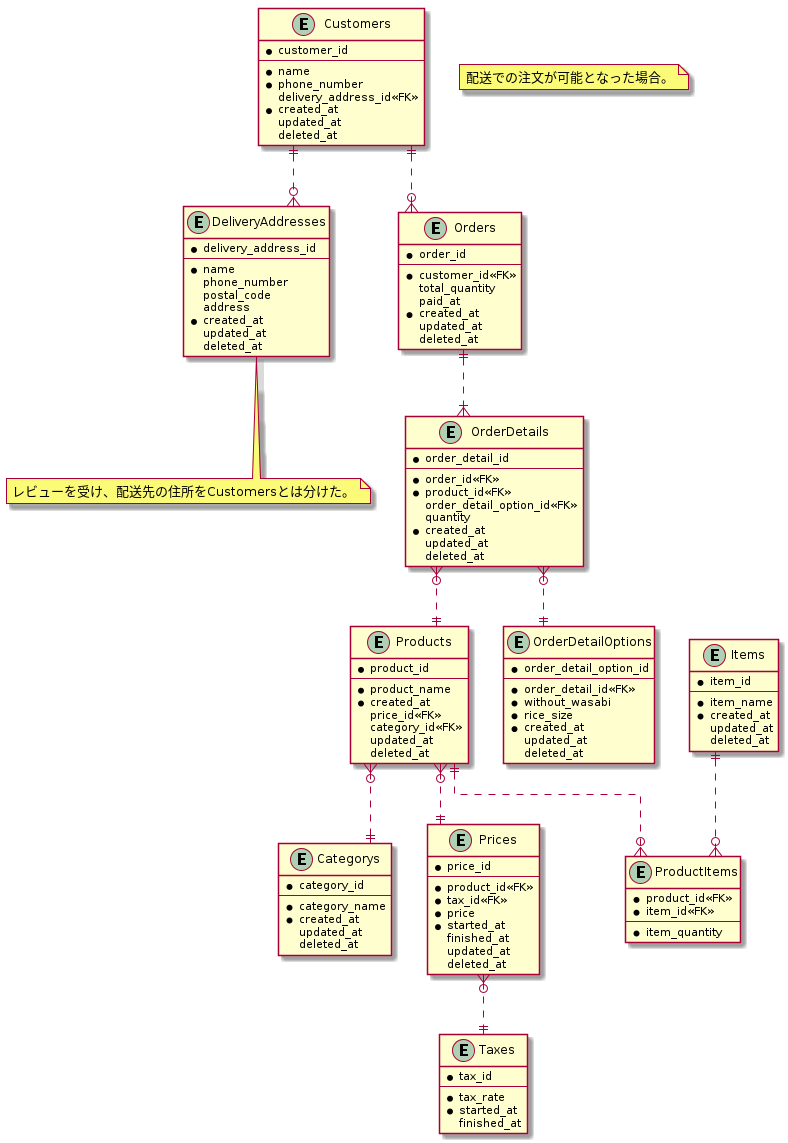

The diagram above was rendered by PlantUML. Its source (embedded in the PNG):
@startuml sushi_ordering_schema_03

skinparam {
   linetype ortho
}

entity "Customers" as Customers {
  * customer_id
  --
  * name
  * phone_number
    delivery_address_id<<FK>>
  * created_at
    updated_at
    deleted_at
}

entity "DeliveryAddresses" as DeliveryAddresses {
  * delivery_address_id
  --
  * name
    phone_number
    postal_code
    address
  * created_at
    updated_at
    deleted_at
}

note bottom of DeliveryAddresses
  レビューを受け、配送先の住所をCustomersとは分けた。
end note

entity "Products" as Products {
  * product_id
  --
  * product_name
  * created_at
    price_id<<FK>>
    category_id<<FK>>
    updated_at
    deleted_at
}

entity "Categorys" as Categorys {
  * category_id
  --
  * category_name
  * created_at
    updated_at
    deleted_at
}

entity "Prices" as Prices {
  * price_id
  --
  * product_id<<FK>>
  * tax_id<<FK>>
  * price
  * started_at
    finished_at
    updated_at
    deleted_at
}

entity "ProductItems" as ProductItems {
  * product_id<<FK>>
  * item_id<<FK>>
  --
  * item_quantity
}

entity "Items" as Items {
  * item_id
  --
  * item_name
  * created_at
    updated_at
    deleted_at
}

entity "Taxes" as Taxes {
  * tax_id
  --
  * tax_rate
  * started_at
    finished_at
}

entity "Orders" as Orders {
  * order_id
  --
  * customer_id<<FK>>
    total_quantity
    paid_at
  * created_at
    updated_at
    deleted_at
}

entity "OrderDetails" as OrderDetails {
  * order_detail_id
  --
  * order_id<<FK>>
  * product_id<<FK>>
    order_detail_option_id<<FK>>
    quantity
  * created_at
    updated_at
    deleted_at
}

entity "OrderDetailOptions" as OrderDetailOptions {
  * order_detail_option_id
  --
  * order_detail_id<<FK>>
  * without_wasabi
  * rice_size
  * created_at
    updated_at
    deleted_at
}

Customers ||..o{ DeliveryAddresses
Customers ||..o{ Orders
Orders ||..|{ OrderDetails
OrderDetails }o..|| OrderDetailOptions
OrderDetails }o..|| Products
Products ||..o{ ProductItems
Items ||..o{ ProductItems
Products }o..|| Categorys
Products }o..|| Prices
Prices }o..|| Taxes

note as note1
  配送での注文が可能となった場合。
end note

@enduml